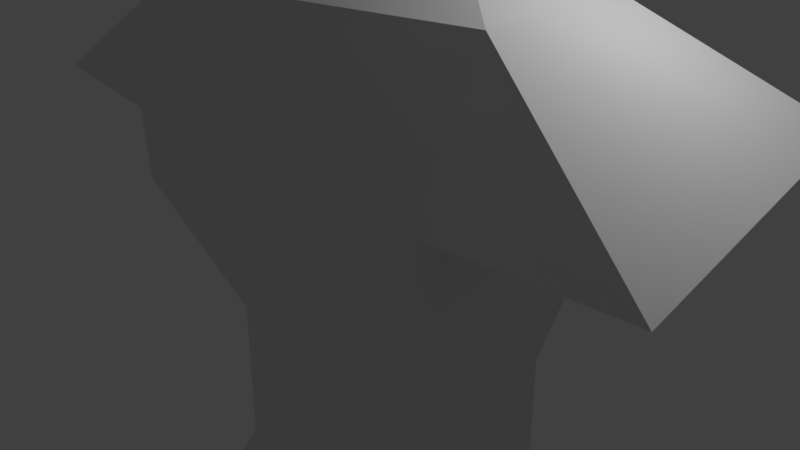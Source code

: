 # Source: BODY.blend  (saved by Blender 2.79.0; exported with 4.5.12 LTS)
import bpy
from mathutils import Matrix  # noqa: F401  (used for matrix-valued properties, if any)

bpy.ops.wm.read_factory_settings(use_empty=True)
scene = bpy.context.scene
scene.name = 'Scene'

# ---- collections
col_collection_1 = bpy.data.collections.new('Collection 1'); scene.collection.children.link(col_collection_1)

# ---- materials (node trees are filled in below, after node groups)
mat_material_001 = bpy.data.materials.new('Material.001')
mat_material_001.alpha_threshold = 0.0
mat_material_001.use_transparent_shadow = False
mat_material_001.roughness = 0.5

# ---- material node trees

# ---- world
world_world = bpy.data.worlds.new('World'); scene.world = world_world
world_world.color = (0.05088, 0.05088, 0.05088)
world_world.use_sun_shadow = False
world_world.sun_shadow_jitter_overblur = 0.0
world_world.cycles.sampling_method = 'MANUAL'

# ---- cameras
cam_camera_001 = bpy.data.cameras.new('Camera.001')
cam_camera_001.clip_end = 100.0
cam_camera_001.lens = 35.0
cam_camera_001.sensor_width = 32.0
cam_camera_001.sensor_height = 18.0
cam_camera_001.ortho_scale = 7.314
cam_camera_001.dof.focus_distance = 0.0
cam_camera_001.dof.aperture_fstop = 128.0
cam_camera_001.dof.aperture_blades = 6
cam_camera = bpy.data.cameras.new('Camera')
cam_camera.clip_end = 100.0
cam_camera.lens = 35.0
cam_camera.sensor_width = 32.0
cam_camera.sensor_height = 18.0
cam_camera.ortho_scale = 7.314
cam_camera.dof.focus_distance = 0.0
cam_camera.dof.aperture_fstop = 128.0

# ---- lights
light_lamp_001 = bpy.data.lights.new('Lamp.001', 'POINT')
light_lamp_001.transmission_factor = 0.0
light_lamp_001.energy = 100.0
light_lamp_001.shadow_buffer_clip_start = 0.5
light_lamp_001.shadow_soft_size = 0.1
light_lamp_001.shadow_maximum_resolution = 0.006
light_lamp_001.use_absolute_resolution = True
light_lamp = bpy.data.lights.new('Lamp', 'POINT')
light_lamp.transmission_factor = 0.0
light_lamp.cutoff_distance = 30.0
light_lamp.energy = 100.0
light_lamp.shadow_buffer_clip_start = 1.001
light_lamp.shadow_soft_size = 0.1
light_lamp.shadow_maximum_resolution = 0.006
light_lamp.use_absolute_resolution = True

# ---- meshes
me_cube_001 = bpy.data.meshes.new('Cube.001')
me_cube_001.from_pydata([(-0.5297, -1.372, -0.641), (-0.4838, -1.287, -1.195), (-0.7397, -0.9507, -2.75), (-1.0, 1.0, -1.0), (-0.5869, 1.468, 0.1645), (-0.522, 1.272, -0.6042), (-1.0, -1.0, 1.0), (-1.0, 1.0, 1.0), (-0.4735, -1.278, -1.314), (-0.5309, -1.384, -0.5665), (-0.3931, -0.6309, -2.972), (-1.225, 3.037e-07, -1.225), (-1.225, -1.225, 0.3002), (-1.225, 1.225, 0.3002), (-0.5315, -0.5676, 1.3), (-1.225, 1.715e-07, 1.225), (-1.732, 2.676e-07, 0.3002), (-0.5861, 2.558e-07, -1.489), (-0.5861, 6.284e-09, 1.489), (-0.5861, -1.489, 0.3002), (-0.8215, -0.5868, -2.832), (-1.111, -0.5081, 1.111), (-1.474, -0.6223, 0.3002), (-0.5861, 1.489, 0.3002), (-0.9061, -1.021, -0.5591), (-0.01851, -1.238, -1.145), (-0.8101, -0.9669, -0.8026), (-0.01851, -1.352, -0.965), (-0.3973, -1.108, -1.145), (-0.4433, -1.193, -0.591), (-0.4786, -1.117, 1.117), (-0.4786, 1.117, 1.117), (-0.354, -1.037, -2.837), (-0.4786, 1.117, -1.117), (-0.9895, -1.101, -1.281), (-1.109, -1.169, -0.5268), (-1.226, 1.229, 0.2215), (-1.091, 1.093, -0.563), (-1.684, 0.002579, 0.1123), (-1.434, 0.002579, -0.6421), (-0.1049, -1.417, -1.195), (-0.1049, -1.53, -1.015), (-0.9925, -1.2, -0.6091), (-0.8965, -1.146, -0.8526), (-1.312, -0.6233, -0.5644), (-1.157, -0.6148, -1.312), (-2.477, -0.7627, -3.637), (-2.252, 1.483, -3.61), (-1.29, 0.7886, -3.252), (-1.387, 0.1606, -3.273), (-1.158, 0.1208, -2.025), (-0.9971, 0.8814, -1.88), (-2.603, -1.121, -12.17), (-2.378, 1.659, -12.14), (-2.278, 2.094, -4.802), (-2.503, -1.623, -5.374), (-2.517, -1.592, -6.359), (-2.292, 2.089, -5.787), (-1.99, -0.66, -8.525), (-1.765, 1.355, -8.498), (-2.023, -0.6721, -10.78), (-1.799, 1.343, -10.75), (-4.583, 2.248, -4.769), (-4.807, -1.434, -5.341), (0.0, 1.225, -1.225), (0.0, -1.117, -2.916), (0.0, 1.225, 1.225), (0.0, -1.225, 1.225), (0.0, 1.732, 0.3002), (0.0, -1.732, 0.3002), (0.5861, 2.558e-07, -1.489), (0.0, -1.454e-07, 1.732), (0.0, 2.118e-07, -1.732), (0.0, -0.6223, 1.474), (0.0, -0.6713, -3.101), (0.0, 1.436, -0.6421), (0.0, 1.687, 0.1123), (0.0, -1.582, -0.603), (0.0, -1.44, -1.344), (0.0, -1.075, -3.699), (0.0, 2.021, -3.637), (0.0, 0.1606, -3.323), (0.0, 0.8853, -3.273), (0.0, 0.1208, -2.353), (0.0, 1.043, -2.025), (0.0, -1.121, -12.23), (0.0, 1.692, -12.17), (0.0, 2.428, -4.829), (0.0, -1.587, -5.436), (0.0, 2.379, -5.814), (0.0, -1.592, -6.421), (0.0, 1.55, -8.525), (0.0, -0.66, -8.588), (0.0, 1.438, -10.78), (0.0, -0.6721, -10.84)], [], [(10, 32, 2, 20), (14, 21, 6, 30), (0, 42, 24, 29), (19, 30, 6, 12), (16, 15, 7, 13), (20, 45, 39, 11), (31, 23, 13, 7), (41, 0, 29, 27), (42, 43, 26, 24), (5, 33, 3, 37), (43, 1, 28, 26), (22, 21, 15, 16), (23, 4, 36, 13), (29, 24, 26, 28), (27, 29, 28, 25), (74, 65, 32, 10), (73, 14, 30, 67), (69, 67, 30, 19), (66, 68, 23, 31), (75, 64, 33, 5), (31, 7, 15, 18), (11, 72, 74, 20), (68, 76, 4, 23), (66, 31, 18, 71), (49, 48, 47, 46), (65, 78, 8, 32), (12, 6, 21, 22), (32, 8, 34, 2), (71, 18, 14, 73), (18, 15, 21, 14), (61, 93, 86, 53), (9, 19, 12, 35), (48, 82, 80, 47), (77, 69, 19, 9), (35, 12, 22, 44), (77, 9, 0, 41), (2, 34, 45, 20), (44, 22, 16, 38), (38, 16, 13, 36), (34, 8, 1, 43), (11, 39, 37, 3), (35, 44, 45, 34), (75, 5, 4, 76), (1, 40, 25, 28), (78, 77, 41, 40), (9, 35, 42, 0), (35, 34, 43, 42), (44, 38, 39, 45), (38, 36, 37, 39), (8, 78, 40, 1), (5, 37, 36, 4), (40, 41, 27, 25), (81, 49, 46, 79), (83, 50, 49, 81), (51, 84, 82, 48), (50, 51, 48, 49), (11, 3, 51, 50), (3, 64, 84, 51), (72, 11, 50, 83), (53, 86, 85, 52), (94, 60, 52, 85), (60, 61, 53, 52), (47, 54, 62), (79, 46, 55, 88), (47, 80, 87, 54), (55, 54, 57, 56), (88, 55, 56, 90), (54, 87, 89, 57), (56, 57, 59, 58), (90, 56, 58, 92), (57, 89, 91, 59), (58, 59, 61, 60), (92, 58, 60, 94), (59, 91, 93, 61), (46, 47, 62, 63), (54, 55, 63, 62), (55, 46, 63)])
me_cube_001.polygons.foreach_set('use_smooth', [True] * 77)
_k = set([(0, 9), (0, 29), (0, 41), (0, 42), (1, 8), (1, 28), (1, 40), (1, 43), (2, 20), (2, 32), (2, 34), (3, 11), (3, 37), (3, 51), (4, 5), (4, 23), (4, 36), (4, 76), (5, 33), (5, 37), (5, 75), (6, 12), (6, 21), (6, 30), (7, 13), (7, 15), (7, 31), (8, 32), (8, 34), (8, 78), (9, 19), (9, 35), (9, 77), (10, 32), (11, 20), (11, 39), (11, 50), (11, 72), (12, 19), (12, 22), (12, 35), (13, 16), (13, 23), (13, 36), (14, 18), (14, 21), (14, 30), (14, 73), (15, 16), (15, 18), (15, 21), (16, 22), (16, 38), (18, 31), (18, 71), (19, 30), (19, 69), (20, 45), (21, 22), (22, 44), (23, 31), (23, 68), (24, 26), (24, 29), (24, 42), (25, 27), (25, 28), (25, 40), (26, 28), (26, 43), (27, 29), (27, 41), (28, 29), (30, 67), (31, 66), (32, 65), (34, 35), (34, 43), (34, 45), (35, 42), (35, 44), (36, 37), (36, 38), (37, 39), (38, 39), (38, 44), (39, 45), (40, 41), (40, 78), (41, 77), (42, 43), (44, 45), (46, 47), (46, 49), (46, 55), (46, 63), (46, 79), (47, 48), (47, 54), (47, 62), (47, 80), (48, 49), (48, 51), (48, 82), (49, 50), (49, 81), (50, 51), (50, 83), (51, 84), (52, 53), (52, 60), (52, 85), (53, 61), (53, 86), (54, 55), (54, 57), (54, 62), (54, 87), (55, 56), (55, 63), (55, 88), (56, 57), (56, 58), (56, 90), (57, 59), (57, 89), (58, 59), (58, 60), (58, 92), (59, 61), (59, 91), (60, 61), (60, 94), (61, 93), (62, 63), (64, 75), (64, 84), (65, 74), (65, 78), (66, 68), (66, 71), (67, 69), (67, 73), (68, 76), (69, 77), (71, 73), (72, 74), (72, 83), (75, 76), (77, 78), (79, 88), (80, 82), (80, 87), (82, 84), (85, 86), (85, 94), (86, 93), (87, 89), (89, 91), (90, 92), (91, 93)])
me_cube_001.attributes.new('sharp_edge', 'BOOLEAN', 'EDGE').data.foreach_set('value', [ (min(e.vertices), max(e.vertices)) in _k for e in me_cube_001.edges])
me_cube_001.materials.append(mat_material_001)
me_cube_001.use_remesh_preserve_volume = False
me_cube_001.use_remesh_preserve_attributes = False
me_cube_001.use_mirror_vertex_groups = False
me_cube_001.update()
me_cube_001.normals_split_custom_set([tuple(v) for v in zip(*[iter([-0.3007, -0.3022, -0.9046, -0.3007, -0.3022, -0.9046, -0.3007, -0.3022, -0.9046, -0.3007, -0.3022, -0.9046, -0.3007, -0.3022, 0.9046, -0.3007, -0.3022, 0.9046, -0.3007, -0.3022, 0.9046, -0.3007, -0.3022, 0.9046, 0.02892, 0.2562, -0.9662, 0.02892, 0.2562, -0.9662, 0.02892, 0.2562, -0.9662, 0.02892, 0.2562, -0.9662, -0.3223, -0.8547, 0.4069, -0.3223, -0.8547, 0.4069, -0.3223, -0.8547, 0.4069, -0.3223, -0.8547, 0.4069, -0.8459, 0.3213, 0.4257, -0.8459, 0.3213, 0.4257, -0.8459, 0.3213, 0.4257, -0.8459, 0.3213, 0.4257, -0.9654, -0.07165, -0.2506, -0.9654, -0.07165, -0.2506, -0.9654, -0.07165, -0.2506, -0.9654, -0.07165, -0.2506, -0.3223, 0.8547, 0.4069, -0.3223, 0.8547, 0.4069, -0.3223, 0.8547, 0.4069, -0.3223, 0.8547, 0.4069, -0.4919, 0.4467, -0.7473, -0.4919, 0.4467, -0.7473, -0.4919, 0.4467, -0.7473, -0.4919, 0.4467, -0.7473, 0.8497, -0.4748, 0.2291, 0.8497, -0.4748, 0.2291, 0.8497, -0.4748, 0.2291, 0.8497, -0.4748, 0.2291, -0.2892, 0.9154, -0.28, -0.2892, 0.9154, -0.28, -0.2892, 0.9154, -0.28, -0.2892, 0.9154, -0.28, 0.4775, -0.443, 0.7588, 0.4775, -0.443, 0.7588, 0.4775, -0.443, 0.7588, 0.4775, -0.443, 0.7588, -0.838, -0.3204, 0.4418, -0.838, -0.3204, 0.4418, -0.838, -0.3204, 0.4418, -0.838, -0.3204, 0.4418, -0.3683, 0.927, -0.0709, -0.3683, 0.927, -0.0709, -0.3683, 0.927, -0.0709, -0.3683, 0.927, -0.0709, -0.4131, -0.8818, -0.2275, -0.4131, -0.8818, -0.2275, -0.4131, -0.8818, -0.2275, -0.4131, -0.8818, -0.2275, -0.4308, -0.864, -0.2607, -0.4308, -0.864, -0.2607, -0.4308, -0.864, -0.2607, -0.4308, -0.864, -0.2607, -0.3032, -0.3472, -0.8874, -0.3032, -0.3472, -0.8874, -0.3032, -0.3472, -0.8874, -0.3032, -0.3472, -0.8874, -0.3032, -0.3472, 0.8874, -0.3032, -0.3472, 0.8874, -0.3032, -0.3472, 0.8874, -0.3032, -0.3472, 0.8874, -0.3203, -0.8375, 0.4427, -0.3203, -0.8375, 0.4427, -0.3203, -0.8375, 0.4427, -0.3203, -0.8375, 0.4427, -0.3203, 0.8375, 0.4427, -0.3203, 0.8375, 0.4427, -0.3203, 0.8375, 0.4427, -0.3203, 0.8375, 0.4427, -0.291, 0.9039, -0.3137, -0.291, 0.9039, -0.3137, -0.291, 0.9039, -0.3137, -0.291, 0.9039, -0.3137, -0.3253, 0.3035, 0.8956, -0.3253, 0.3035, 0.8956, -0.3253, 0.3035, 0.8956, -0.3253, 0.3035, 0.8956, -0.1142, 0.9094, -0.4, -0.1142, 0.9094, -0.4, -0.1142, 0.9094, -0.4, -0.1142, 0.9094, -0.4, -0.3673, 0.9113, -0.1862, -0.3673, 0.9113, -0.1862, -0.3673, 0.9113, -0.1862, -0.3673, 0.9113, -0.1862, -0.3246, 0.3455, 0.8805, -0.3246, 0.3455, 0.8805, -0.3246, 0.3455, 0.8805, -0.3246, 0.3455, 0.8805, -0.3337, 0.0211, 0.9425, -0.3337, 0.0211, 0.9425, -0.3337, 0.0211, 0.9425, -0.3337, 0.0211, 0.9425, -0.298, -0.937, -0.1824, -0.298, -0.937, -0.1824, -0.298, -0.937, -0.1824, -0.298, -0.937, -0.1824, -0.8553, -0.3224, 0.4057, -0.8553, -0.3224, 0.4057, -0.8553, -0.3224, 0.4057, -0.8553, -0.3224, 0.4057, -0.2963, -0.9416, -0.1598, -0.2963, -0.9416, -0.1598, -0.2963, -0.9416, -0.1598, -0.2963, -0.9416, -0.1598, -0.3429, -0.344, 0.8741, -0.3429, -0.344, 0.8741, -0.3429, -0.344, 0.8741, -0.3429, -0.344, 0.8741, -0.3459, -0.3045, 0.8875, -0.3459, -0.3045, 0.8875, -0.3459, -0.3045, 0.8875, -0.3459, -0.3045, 0.8875, -0.02715, 0.9782, 0.2059, -0.02715, 0.9782, 0.2059, -0.02715, 0.9782, 0.2059, -0.02715, 0.9782, 0.2059, -0.3674, -0.9217, -0.1243, -0.3674, -0.9217, -0.1243, -0.3674, -0.9217, -0.1243, -0.3674, -0.9217, -0.1243, -0.04855, 0.3442, 0.9377, -0.04855, 0.3442, 0.9377, -0.04855, 0.3442, 0.9377, -0.04855, 0.3442, 0.9377, -0.367, -0.919, -0.1437, -0.367, -0.919, -0.1437, -0.367, -0.919, -0.1437, -0.367, -0.919, -0.1437, -0.9163, -0.3663, -0.162, -0.9163, -0.3663, -0.162, -0.9163, -0.3663, -0.162, -0.9163, -0.3663, -0.162, -0.3652, -0.9299, -0.0445, -0.3652, -0.9299, -0.0445, -0.3652, -0.9299, -0.0445, -0.3652, -0.9299, -0.0445, -0.9328, -0.2994, -0.2004, -0.9328, -0.2994, -0.2004, -0.9328, -0.2994, -0.2004, -0.9328, -0.2994, -0.2004, -0.914, -0.3624, -0.1825, -0.914, -0.3624, -0.1825, -0.914, -0.3624, -0.1825, -0.914, -0.3624, -0.1825, -0.9178, 0.3681, -0.1489, -0.9178, 0.3681, -0.1489, -0.9178, 0.3681, -0.1489, -0.9178, 0.3681, -0.1489, -0.3385, -0.9401, -0.04057, -0.3385, -0.9401, -0.04057, -0.3385, -0.9401, -0.04057, -0.3385, -0.9401, -0.04057, -0.9105, 0.29, -0.2947, -0.9105, 0.29, -0.2947, -0.9105, 0.29, -0.2947, -0.9105, 0.29, -0.2947, -0.9209, -0.3423, -0.1865, -0.9209, -0.3423, -0.1865, -0.9209, -0.3423, -0.1865, -0.9209, -0.3423, -0.1865, -0.3339, 0.9006, -0.2783, -0.3339, 0.9006, -0.2783, -0.3339, 0.9006, -0.2783, -0.3339, 0.9006, -0.2783, -0.08039, -0.2322, 0.9693, -0.08039, -0.2322, 0.9693, -0.08039, -0.2322, 0.9693, -0.08039, -0.2322, 0.9693, -0.01113, -0.9636, -0.267, -0.01113, -0.9636, -0.267, -0.01113, -0.9636, -0.267, -0.01113, -0.9636, -0.267, -0.354, -0.9219, -0.1576, -0.354, -0.9219, -0.1576, -0.354, -0.9219, -0.1576, -0.354, -0.9219, -0.1576, -0.1136, -0.9829, -0.1448, -0.1136, -0.9829, -0.1448, -0.1136, -0.9829, -0.1448, -0.1136, -0.9829, -0.1448, -0.9425, -0.2144, -0.2565, -0.9425, -0.2144, -0.2565, -0.9425, -0.2144, -0.2565, -0.9425, -0.2144, -0.2565, -0.9067, 0.3343, -0.2572, -0.9067, 0.3343, -0.2572, -0.9067, 0.3343, -0.2572, -0.9067, 0.3343, -0.2572, -0.3256, -0.9413, -0.08928, -0.3256, -0.9413, -0.08928, -0.3256, -0.9413, -0.08928, -0.3256, -0.9413, -0.08928, -0.3346, 0.9119, -0.2377, -0.3346, 0.9119, -0.2377, -0.3346, 0.9119, -0.2377, -0.3346, 0.9119, -0.2377, -0.8995, 0.3696, 0.2333, -0.8995, 0.3696, 0.2333, -0.8995, 0.3696, 0.2333, -0.8995, 0.3696, 0.2333, 0.001067, -0.3249, 0.9457, 0.001067, -0.3249, 0.9457, 0.001067, -0.3249, 0.9457, 0.001067, -0.3249, 0.9457, -0.005232, -0.9994, -0.03534, -0.005232, -0.9994, -0.03534, -0.005232, -0.9994, -0.03534, -0.005232, -0.9994, -0.03534, -0.1176, 0.9897, -0.08134, -0.1176, 0.9897, -0.08134, -0.1176, 0.9897, -0.08134, -0.1176, 0.9897, -0.08134, -0.9692, 0.1573, 0.1897, -0.9692, 0.1573, 0.1897, -0.9692, 0.1573, 0.1897, -0.9692, 0.1573, 0.1897, -0.9742, 0.222, -0.03988, -0.9742, 0.222, -0.03988, -0.9742, 0.222, -0.03988, -0.9742, 0.222, -0.03988, -0.2176, 0.9607, -0.1722, -0.2176, 0.9607, -0.1722, -0.2176, 0.9607, -0.1722, -0.2176, 0.9607, -0.1722, -0.05951, -0.9837, -0.1699, -0.05951, -0.9837, -0.1699, -0.05951, -0.9837, -0.1699, -0.05951, -0.9837, -0.1699, -0.01816, 0.0168, -0.9997, -0.01816, 0.0168, -0.9997, -0.01816, 0.0168, -0.9997, -0.01816, 0.0168, -0.9997, 0.008228, -0.9522, 0.3055, 0.008228, -0.9522, 0.3055, 0.008228, -0.9522, 0.3055, 0.008228, -0.9522, 0.3055, -0.9214, 0.08201, 0.3798, -0.9214, 0.08201, 0.3798, -0.9214, 0.08201, 0.3798, -0.9214, 0.08201, 0.3798, 0.06559, 0.8886, 0.454, 0.06559, 0.8886, 0.454, 0.06559, 0.8886, 0.454, -0.0423, -0.9291, 0.3675, -0.0423, -0.9291, 0.3675, -0.0423, -0.9291, 0.3675, -0.0423, -0.9291, 0.3675, -0.1695, 0.9057, 0.3886, -0.1695, 0.9057, 0.3886, -0.1695, 0.9057, 0.3886, -0.1695, 0.9057, 0.3886, -0.9982, 0.05825, 0.01543, -0.9982, 0.05825, 0.01543, -0.9982, 0.05825, 0.01543, -0.9982, 0.05825, 0.01543, 0.006892, -0.9999, -0.01305, 0.006892, -0.9999, -0.01305, 0.006892, -0.9999, -0.01305, 0.006892, -0.9999, -0.01305, -0.1356, 0.9904, -0.02626, -0.1356, 0.9904, -0.02626, -0.1356, 0.9904, -0.02626, -0.1356, 0.9904, -0.02626, -0.9735, 0.09853, -0.2064, -0.9735, 0.09853, -0.2064, -0.9735, 0.09853, -0.2064, -0.9735, 0.09853, -0.2064, -0.01096, -0.918, -0.3964, -0.01096, -0.918, -0.3964, -0.01096, -0.918, -0.3964, -0.01096, -0.918, -0.3964, -0.1175, 0.9511, -0.2857, -0.1175, 0.9511, -0.2857, -0.1175, 0.9511, -0.2857, -0.1175, 0.9511, -0.2857, -0.9938, 0.1106, 0.01401, -0.9938, 0.1106, 0.01401, -0.9938, 0.1106, 0.01401, -0.9938, 0.1106, 0.01401, 0.0001671, -1.0, 0.005382, 0.0001671, -1.0, 0.005382, 0.0001671, -1.0, 0.005382, 0.0001671, -1.0, 0.005382, -0.08118, 0.9963, -0.02682, -0.08118, 0.9963, -0.02682, -0.08118, 0.9963, -0.02682, -0.08118, 0.9963, -0.02682, -0.5236, -0.04636, 0.8507, -0.5236, -0.04636, 0.8507, -0.5236, -0.04636, 0.8507, -0.5236, -0.04636, 0.8507, -0.00267, 0.153, -0.9882, -0.00267, 0.153, -0.9882, -0.00267, 0.153, -0.9882, -0.00267, 0.153, -0.9882, -0.0672, -0.8936, 0.4438, -0.0672, -0.8936, 0.4438, -0.0672, -0.8936, 0.4438])] * 3)])

# ---- objects
ob_camera_001 = bpy.data.objects.new('Camera.001', cam_camera_001)
ob_lamp_001 = bpy.data.objects.new('Lamp.001', light_lamp_001)
ob_cube = bpy.data.objects.new('Cube', me_cube_001)
ob_lamp = bpy.data.objects.new('Lamp', light_lamp)
ob_camera = bpy.data.objects.new('Camera', cam_camera)

# ---- transforms, parenting, visibility, modifiers, constraints
ob_camera_001.location = (7.481, -6.508, 5.344)
ob_camera_001.rotation_euler = (1.109, 9.305e-08, 0.8149)
ob_camera_001.scale = (1.0, 1.0, 1.0)
ob_camera_001.color = (0.8, 0.8, 0.8, 1.0)
ob_camera_001.lineart.crease_threshold = 0.0
ob_lamp_001.location = (4.076, 1.005, 5.904)
ob_lamp_001.rotation_euler = (0.6503, 0.05522, 1.866)
ob_lamp_001.color = (0.8, 0.8, 0.8, 1.0)
ob_lamp_001.lineart.crease_threshold = 0.0
ob_cube.location = (0.0, 0.0, 7.103)
ob_cube.rotation_euler = (-1.629e-07, 0.0, 0.0)
ob_cube.color = (0.8, 0.8, 0.8, 1.0)
ob_cube.lineart.crease_threshold = 0.0
_m = ob_cube.modifiers.new('Mirror', 'MIRROR')
ob_lamp.location = (4.076, 1.005, 5.904)
ob_lamp.rotation_euler = (0.6503, 0.05522, 1.866)
ob_lamp.lock_rotations_4d = False
ob_lamp.empty_display_type = 'ARROWS'
ob_lamp.color = (0.0, 0.0, 0.0, 0.0)
ob_lamp.lineart.crease_threshold = 0.0
ob_camera.location = (7.481, -6.508, 5.344)
ob_camera.rotation_euler = (1.109, 0.0, 0.8149)
ob_camera.lock_rotations_4d = False
ob_camera.empty_display_type = 'ARROWS'
ob_camera.color = (0.0, 0.0, 0.0, 0.0)
ob_camera.display_type = 'WIRE'
ob_camera.lineart.crease_threshold = 0.0

# ---- collection membership
col_collection_1.objects.link(ob_camera_001)
col_collection_1.objects.link(ob_lamp_001)
col_collection_1.objects.link(ob_cube)
col_collection_1.objects.link(ob_lamp)
col_collection_1.objects.link(ob_camera)

# ---- scene / render settings (as saved in the file)
scene.camera = ob_camera
scene.frame_start = 1; scene.frame_end = 250; scene.frame_set(0)
scene.render.engine = 'BLENDER_EEVEE_NEXT'
scene.render.resolution_percentage = 50
scene.render.dither_intensity = 0.0
scene.cycles.use_denoising = False
scene.cycles.samples = 128
scene.cycles.sampling_pattern = 'TABULATED_SOBOL'
scene.cycles.use_adaptive_sampling = False
scene.cycles.use_light_tree = False
scene.cycles.blur_glossy = 0.0
scene.cycles.sample_clamp_indirect = 0.0
scene.view_settings.view_transform = 'Standard'
bpy.context.view_layer.update()
